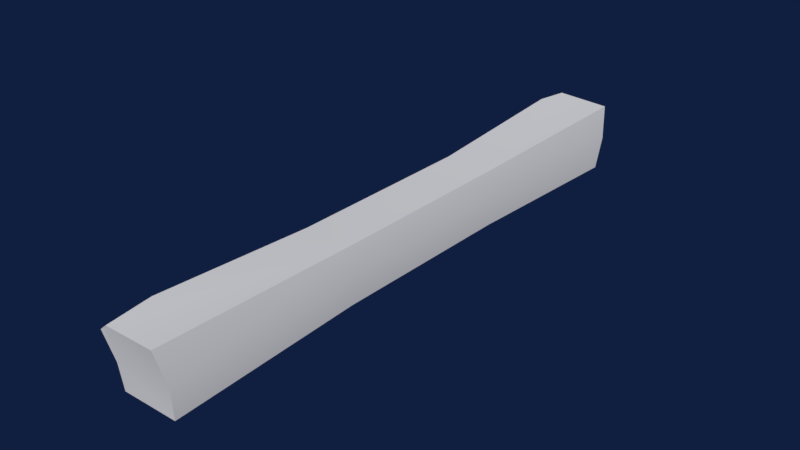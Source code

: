 # Source: Sketchfab_2017_11_01_01_24_32.blend  (saved by Blender 2.90.8; exported with 4.5.12 LTS)
import bpy
from mathutils import Matrix  # noqa: F401  (used for matrix-valued properties, if any)

bpy.ops.wm.read_factory_settings(use_empty=True)
scene = bpy.context.scene
scene.name = 'Scene'

# ---- collections
col_collection_1 = bpy.data.collections.new('Collection 1'); scene.collection.children.link(col_collection_1)

# ---- materials (node trees are filled in below, after node groups)
mat_wood_2_mat = bpy.data.materials.new('wood_2_mat')
mat_wood_2_mat.alpha_threshold = 0.0
mat_wood_2_mat.use_transparent_shadow = False
mat_wood_2_mat.roughness = 0.5
mat_wood_2_mat.specular_intensity = 0.0

# ---- material node trees

# ---- world
world_world = bpy.data.worlds.new('World'); scene.world = world_world
world_world.color = (0.005277, 0.01286, 0.05085)
world_world.use_sun_shadow = False
world_world.sun_shadow_jitter_overblur = 0.0
world_world.cycles.sampling_method = 'MANUAL'

# ---- meshes
me_cube_018 = bpy.data.meshes.new('Cube.018')
me_cube_018.from_pydata([(-0.7247, -1.405, -0.2287), (-0.4783, -1.462, 0.2063), (-1.083, 1.105, -0.1801), (-0.7072, 1.14, 0.2064), (1.362, -1.405, -0.2287), (1.362, -1.462, 0.2063), (1.355, 1.081, -0.2302), (1.369, 1.118, 0.2039), (-0.5922, 0.26, -0.1776), (-0.5922, -0.573, -0.1955), (-0.5922, -0.573, 0.1713), (-0.5922, 0.26, 0.1703), (1.229, -0.573, -0.1955), (1.229, 0.26, -0.201), (1.229, 0.26, 0.1703), (1.229, -0.573, 0.1713), (-1.073, 1.133, 0.1408), (-0.9391, 1.01, 0.2063), (-0.311, 0.26, -0.201), (-0.7247, -1.462, 0.1682), (-0.9081, 1.103, -0.2279), (-0.7247, -1.262, 0.2063), (-0.5922, -0.573, -0.0121), (-0.5922, 0.26, -0.003628), (1.472, 1.1, -0.0149), (1.472, -1.421, -0.03234), (1.339, 0.2601, -0.01712), (1.339, -0.5729, -0.01388), (-0.7652, 1.122, -0.009438), (-0.6723, 0.7649, -0.006423), (-0.7247, -1.421, -0.04689), (-1.076, 1.123, 0.0261), (-1.079, 1.118, -0.0378), (-0.5922, -0.573, -0.1955), (-0.5922, -0.573, -0.1955), (-0.7247, -1.405, -0.2287), (-0.7247, -1.405, -0.2287), (-0.7247, -1.462, 0.1682), (-0.7247, -1.462, 0.1682), (-0.4783, -1.462, 0.2063), (-0.4783, -1.462, 0.2063), (-0.9391, 1.01, 0.2063), (-0.9391, 1.01, 0.2063), (-0.7072, 1.14, 0.2064), (-0.7072, 1.14, 0.2064), (-0.9081, 1.103, -0.2279), (-0.9081, 1.103, -0.2279), (-0.9081, 1.103, -0.2279), (-1.083, 1.105, -0.1801), (1.472, 1.1, -0.0149), (1.355, 1.081, -0.2302), (1.355, 1.081, -0.2302), (1.229, 0.26, -0.201), (1.229, -0.573, 0.1713), (1.362, -1.462, 0.2063), (1.362, -1.462, 0.2063), (-1.073, 1.133, 0.1408), (-1.073, 1.133, 0.1408), (-1.076, 1.123, 0.0261), (-1.076, 1.123, 0.0261), (1.362, -1.405, -0.2287), (1.362, -1.405, -0.2287), (-0.5922, 0.26, -0.1776), (-0.7247, -1.262, 0.2063), (-0.7247, -1.262, 0.2063), (-0.5922, -0.573, 0.1713), (-0.5922, 0.26, 0.1703), (1.229, -0.573, -0.1955), (1.369, 1.118, 0.2039), (1.369, 1.118, 0.2039), (1.229, 0.26, 0.1703), (-0.311, 0.26, -0.201), (-0.7247, -1.421, -0.04689), (-1.079, 1.118, -0.0378), (-1.079, 1.118, -0.0378), (1.472, -1.421, -0.03234), (-0.7652, 1.122, -0.009438), (-0.7652, 1.122, -0.009438), (-0.6723, 0.7649, -0.006423), (-0.6723, 0.7649, -0.006423)], [], [(53, 25, 27), (60, 72, 36), (12, 35, 33), (15, 65, 63), (44, 70, 68), (66, 15, 70), (45, 62, 48), (8, 71, 34), (24, 14, 26), (14, 27, 26), (0, 22, 9), (10, 23, 22), (18, 12, 33), (57, 41, 43), (64, 37, 39), (28, 50, 46), (18, 51, 52), (22, 62, 9), (26, 67, 13), (6, 26, 13), (27, 61, 67), (49, 3, 69), (76, 79, 59), (30, 21, 22), (72, 40, 38), (48, 78, 73), (74, 29, 77), (17, 56, 58), (46, 32, 28), (28, 16, 3), (70, 42, 66), (11, 78, 23), (62, 23, 78), (21, 10, 22), (1, 15, 63), (40, 75, 55), (53, 54, 25), (60, 75, 72), (12, 4, 35), (44, 42, 70), (66, 65, 15), (47, 71, 8), (24, 7, 14), (14, 53, 27), (0, 30, 22), (10, 11, 23), (18, 52, 12), (28, 49, 50), (18, 20, 51), (22, 23, 62), (26, 27, 67), (6, 24, 26), (27, 25, 61), (49, 28, 3), (30, 19, 21), (72, 75, 40), (48, 62, 78), (58, 78, 17), (11, 17, 78), (46, 2, 32), (28, 31, 16), (1, 5, 15)])
me_cube_018.polygons.foreach_set('use_smooth', [True] * 62)
_uv = me_cube_018.uv_layers.new(name='UVMap')
_uv.uv.foreach_set('vector', [0.642, 0.7331, 0.4854, 0.6901, 0.6405, 0.694, 0.9211, 0.02176, 0.5455, 0.05461, 0.5455, 0.02175, 0.1729, 0.3833, 0.04912, 0.02175, 0.1968, 0.05646, 0.04622, 0.7786, 0.3739, 0.7795, 0.3975, 0.9037, 0.3955, 0.4711, 0.04663, 0.6287, 0.02175, 0.474, 0.3744, 0.6296, 0.04622, 0.7786, 0.04663, 0.6287, 0.9422, 0.6075, 0.7908, 0.5487, 0.9635, 0.5827, 0.693, 0.1714, 0.6837, 0.2214, 0.5455, 0.1443, 0.9473, 0.6942, 0.7922, 0.7332, 0.7937, 0.6944, 0.7922, 0.7332, 0.6405, 0.694, 0.7937, 0.6944, 0.4892, 0.5489, 0.6418, 0.5144, 0.6409, 0.5474, 0.6429, 0.4814, 0.7918, 0.5174, 0.6418, 0.5144, 0.3426, 0.1179, 0.1729, 0.3833, 0.1968, 0.05646, 0.686, 0.2886, 0.7113, 0.2649, 0.7528, 0.2886, 0.6864, 0.3748, 0.7091, 0.346, 0.7435, 0.3748, 0.5379, 0.8201, 0.9195, 0.8596, 0.5122, 0.8596, 0.3426, 0.1179, 0.4683, 0.4276, 0.3224, 0.3942, 0.6418, 0.5144, 0.7908, 0.5487, 0.6409, 0.5474, 0.7937, 0.6944, 0.642, 0.6559, 0.7923, 0.6554, 0.9409, 0.6515, 0.7937, 0.6944, 0.7923, 0.6554, 0.6405, 0.694, 0.4914, 0.651, 0.642, 0.6559, 0.9406, 0.8207, 0.5482, 0.7811, 0.922, 0.7812, 0.5878, 0.346, 0.6429, 0.3832, 0.5455, 0.3832, 0.4872, 0.5161, 0.5169, 0.4711, 0.6418, 0.5144, 0.5455, 0.05461, 0.5898, 0.1008, 0.5455, 0.09402, 0.9635, 0.5827, 0.8837, 0.5207, 0.973, 0.5588, 0.5455, 0.2649, 0.6425, 0.2649, 0.5878, 0.3025, 0.9409, 0.4711, 0.9752, 0.4767, 0.9783, 0.4972, 0.5122, 0.8596, 0.4815, 0.8253, 0.5379, 0.8201, 0.5379, 0.8201, 0.4825, 0.7931, 0.5482, 0.7811, 0.04663, 0.6287, 0.4372, 0.4946, 0.3744, 0.6296, 0.7927, 0.4861, 0.8837, 0.5207, 0.7918, 0.5174, 0.7908, 0.5487, 0.7918, 0.5174, 0.8837, 0.5207, 0.5169, 0.4711, 0.6429, 0.4814, 0.6418, 0.5144, 0.353, 0.9397, 0.04622, 0.7786, 0.3975, 0.9037, 0.5898, 0.1008, 0.9409, 0.05724, 0.9211, 0.1008, 0.642, 0.7331, 0.4807, 0.7376, 0.4854, 0.6901, 0.9211, 0.02176, 0.9409, 0.05724, 0.5455, 0.05461, 0.1729, 0.3833, 0.02175, 0.3964, 0.04912, 0.02175, 0.3955, 0.4711, 0.4372, 0.4946, 0.04663, 0.6287, 0.3744, 0.6296, 0.3739, 0.7795, 0.04622, 0.7786, 0.853, 0.1443, 0.6837, 0.2214, 0.693, 0.1714, 0.9473, 0.6942, 0.9479, 0.7376, 0.7922, 0.7332, 0.7922, 0.7332, 0.642, 0.7331, 0.6405, 0.694, 0.4892, 0.5489, 0.4872, 0.5161, 0.6418, 0.5144, 0.6429, 0.4814, 0.7927, 0.4861, 0.7918, 0.5174, 0.3426, 0.1179, 0.3224, 0.3942, 0.1729, 0.3833, 0.5379, 0.8201, 0.9406, 0.8207, 0.9195, 0.8596, 0.3426, 0.1179, 0.502, 0.02175, 0.4683, 0.4276, 0.6418, 0.5144, 0.7918, 0.5174, 0.7908, 0.5487, 0.7937, 0.6944, 0.6405, 0.694, 0.642, 0.6559, 0.9409, 0.6515, 0.9473, 0.6942, 0.7937, 0.6944, 0.6405, 0.694, 0.4854, 0.6901, 0.4914, 0.651, 0.9406, 0.8207, 0.5379, 0.8201, 0.5482, 0.7811, 0.4872, 0.5161, 0.4807, 0.4772, 0.5169, 0.4711, 0.5455, 0.05461, 0.9409, 0.05724, 0.5898, 0.1008, 0.9635, 0.5827, 0.7908, 0.5487, 0.8837, 0.5207, 0.9783, 0.4972, 0.8837, 0.5207, 0.9409, 0.4711, 0.7927, 0.4861, 0.9409, 0.4711, 0.8837, 0.5207, 0.5122, 0.8596, 0.4807, 0.851, 0.4815, 0.8253, 0.5379, 0.8201, 0.4818, 0.8138, 0.4825, 0.7931, 0.353, 0.9397, 0.02175, 0.9387, 0.04622, 0.7786])
me_cube_018.materials.append(mat_wood_2_mat)
me_cube_018.use_remesh_preserve_volume = False
me_cube_018.use_remesh_preserve_attributes = False
me_cube_018.use_mirror_vertex_groups = False
me_cube_018.update()

# ---- objects
ob_cube_012 = bpy.data.objects.new('Cube.012', me_cube_018)

# ---- transforms, parenting, visibility, modifiers, constraints
ob_cube_012.location = (5.798, 2.032, 3.808)
ob_cube_012.scale = (0.1559, 1.337, 0.8854)
ob_cube_012.lineart.crease_threshold = 0.0

# ---- collection membership
col_collection_1.objects.link(ob_cube_012)

# ---- scene / render settings (as saved in the file)
scene.frame_start = 1; scene.frame_end = 250; scene.frame_set(0)
scene.render.engine = 'BLENDER_EEVEE_NEXT'
scene.render.resolution_percentage = 50
scene.render.dither_intensity = 0.0
scene.cycles.use_denoising = False
scene.cycles.samples = 128
scene.cycles.sampling_pattern = 'TABULATED_SOBOL'
scene.cycles.use_adaptive_sampling = False
scene.cycles.use_light_tree = False
scene.cycles.blur_glossy = 0.0
scene.cycles.sample_clamp_indirect = 0.0
scene.view_settings.view_transform = 'Standard'
bpy.context.view_layer.update()

# ---- added for rendering (the .blend has no active camera and no usable light): camera, sun
cam_auto = bpy.data.cameras.new('AutoCamera')
cam_auto.lens = 50.0
cam_auto.sensor_width = 36.0
cam_auto.clip_end = 1000.0
ob_auto_camera = bpy.data.objects.new('AutoCamera', cam_auto)
scene.collection.objects.link(ob_auto_camera)
ob_auto_camera.location = (9.08916, -2.0964, 6.40638)
ob_auto_camera.rotation_euler = (1.09748, -7.21219e-08, 0.694738)
scene.camera = ob_auto_camera
light_auto_sun = bpy.data.lights.new('AutoSun', 'SUN')
light_auto_sun.energy = 3.0
light_auto_sun.angle = 0.0523599
ob_auto_sun = bpy.data.objects.new('AutoSun', light_auto_sun)
scene.collection.objects.link(ob_auto_sun)
ob_auto_sun.rotation_euler = (0.872665, 0.174533, 0.523599)
bpy.context.view_layer.update()
